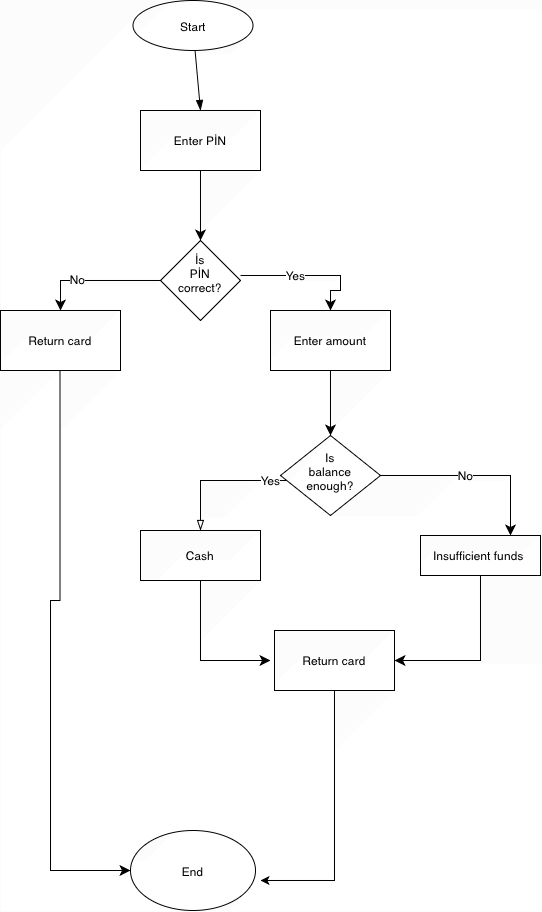

The diagram above was exported from draw.io. Its source (the exported page's mxGraphModel, read from the mxfile embedded in the PNG):
<mxGraphModel dx="590" dy="2134" grid="1" gridSize="10" guides="1" tooltips="1" connect="1" arrows="1" fold="1" page="1" pageScale="1" pageWidth="827" pageHeight="1169" math="0" shadow="0">
  <root>
    <mxCell id="0" />
    <mxCell id="1" parent="0" />
    <mxCell id="fhD6m1a72kNnGftLDnqR-15" edge="1" parent="1" style="edgeStyle=orthogonalEdgeStyle;rounded=0;orthogonalLoop=1;jettySize=auto;html=1;fontSize=12;startSize=8;endSize=8;entryX=0.5;entryY=0;entryDx=0;entryDy=0;" target="fhD6m1a72kNnGftLDnqR-6" value="Yes">
      <mxGeometry relative="1" x="-0.2414" as="geometry">
        <Array as="points">
          <mxPoint x="600" y="-785" />
          <mxPoint x="600" y="-770" />
          <mxPoint x="590" y="-770" />
        </Array>
        <mxPoint x="500" y="-785" as="sourcePoint" />
        <mxPoint x="600" y="-775" as="targetPoint" />
      </mxGeometry>
    </mxCell>
    <mxCell id="fhD6m1a72kNnGftLDnqR-2" parent="1" style="rhombus;whiteSpace=wrap;html=1;shapeInside=1;" value="İs PİN correct?" vertex="1">
      <mxGeometry height="80" width="80" x="420" y="-820" as="geometry" />
    </mxCell>
    <mxCell id="fhD6m1a72kNnGftLDnqR-16" edge="1" parent="1" source="fhD6m1a72kNnGftLDnqR-4" style="edgeStyle=none;curved=1;rounded=0;curveGeometry=1;orthogonalLoop=1;jettySize=auto;html=1;fontSize=12;startSize=8;endSize=8;">
      <mxGeometry relative="1" as="geometry">
        <mxPoint x="470" y="-950" as="targetPoint" />
      </mxGeometry>
    </mxCell>
    <mxCell id="fhD6m1a72kNnGftLDnqR-1" parent="1" style="ellipse;whiteSpace=wrap;html=1;shapeInside=1;" value="Start" vertex="1">
      <mxGeometry height="50" width="120" x="392.5" y="-1060" as="geometry" />
    </mxCell>
    <mxCell id="fhD6m1a72kNnGftLDnqR-13" edge="1" parent="1" source="fhD6m1a72kNnGftLDnqR-2" style="edgeStyle=orthogonalEdgeStyle;rounded=0;orthogonalLoop=1;jettySize=auto;html=1;fontSize=12;startSize=8;endSize=8;libavoidRouting=1;entryX=0.5;entryY=0;entryDx=0;entryDy=0;" target="fhD6m1a72kNnGftLDnqR-5">
      <mxGeometry relative="1" x="-0.6308" as="geometry">
        <Array as="points">
          <mxPoint x="320" y="-780" />
        </Array>
        <mxPoint x="310" y="-780" as="targetPoint" />
      </mxGeometry>
    </mxCell>
    <mxCell id="fhD6m1a72kNnGftLDnqR-29" connectable="0" parent="fhD6m1a72kNnGftLDnqR-13" style="edgeLabel;html=1;align=center;verticalAlign=middle;resizable=0;points=[];fontSize=12;" value="No" vertex="1">
      <mxGeometry relative="1" x="0.2783" y="-2" as="geometry">
        <mxPoint as="offset" />
      </mxGeometry>
    </mxCell>
    <mxCell id="fhD6m1a72kNnGftLDnqR-28" edge="1" parent="1" style="edgeStyle=orthogonalEdgeStyle;rounded=0;orthogonalLoop=1;jettySize=auto;html=1;fontSize=12;startSize=8;endSize=8;entryX=0;entryY=0.5;entryDx=0;entryDy=0;" target="fhD6m1a72kNnGftLDnqR-11">
      <mxGeometry relative="1" x="-0.1243" as="geometry">
        <Array as="points">
          <mxPoint x="319.5" y="-460" />
          <mxPoint x="310" y="-460" />
          <mxPoint x="310" y="-190" />
        </Array>
        <mxPoint x="319.5000000000001" y="-740" as="sourcePoint" />
        <mxPoint x="319.5000000000001" y="-180" as="targetPoint" />
      </mxGeometry>
    </mxCell>
    <mxCell id="fhD6m1a72kNnGftLDnqR-5" parent="1" style="whiteSpace=wrap;html=1;" value="Return card" vertex="1">
      <mxGeometry height="60" width="120" x="260" y="-750" as="geometry" />
    </mxCell>
    <mxCell id="fhD6m1a72kNnGftLDnqR-21" edge="1" parent="1" source="fhD6m1a72kNnGftLDnqR-6" style="edgeStyle=none;curved=1;rounded=0;curveGeometry=1;orthogonalLoop=1;jettySize=auto;html=1;entryX=0.5;entryY=0;entryDx=0;entryDy=0;fontSize=12;startSize=8;endSize=8;" target="fhD6m1a72kNnGftLDnqR-7">
      <mxGeometry relative="1" as="geometry" />
    </mxCell>
    <mxCell id="fhD6m1a72kNnGftLDnqR-6" parent="1" style="whiteSpace=wrap;html=1;" value="Enter amount" vertex="1">
      <mxGeometry height="60" width="120" x="530" y="-750" as="geometry" />
    </mxCell>
    <mxCell id="fhD6m1a72kNnGftLDnqR-22" edge="1" parent="1" style="edgeStyle=orthogonalEdgeStyle;rounded=0;orthogonalLoop=1;jettySize=auto;html=1;fontSize=12;startSize=8;endSize=8;endArrow=blockThin;endFill=0;entryX=0.5;entryY=0;entryDx=0;entryDy=0;" target="fhD6m1a72kNnGftLDnqR-9" value="Yes">
      <mxGeometry relative="1" x="-0.2353" as="geometry">
        <Array as="points">
          <mxPoint x="590" y="-580" />
          <mxPoint x="460" y="-580" />
          <mxPoint x="460" y="-560" />
        </Array>
        <mxPoint x="590" y="-595" as="sourcePoint" />
        <mxPoint x="460" y="-570" as="targetPoint" />
      </mxGeometry>
    </mxCell>
    <mxCell id="fhD6m1a72kNnGftLDnqR-24" edge="1" parent="1" source="fhD6m1a72kNnGftLDnqR-7" style="edgeStyle=orthogonalEdgeStyle;rounded=0;orthogonalLoop=1;jettySize=auto;html=1;fontSize=12;startSize=8;endSize=8;libavoidRouting=1;entryX=0.75;entryY=0;entryDx=0;entryDy=0;" target="fhD6m1a72kNnGftLDnqR-8" value="No">
      <mxGeometry relative="1" x="-0.1027" as="geometry">
        <Array as="points">
          <mxPoint x="770" y="-585" />
        </Array>
        <mxPoint x="780" y="-570" as="targetPoint" />
      </mxGeometry>
    </mxCell>
    <mxCell id="fhD6m1a72kNnGftLDnqR-7" parent="1" style="rhombus;whiteSpace=wrap;html=1;shapeInside=1;" value="Is balance enough?" vertex="1">
      <mxGeometry height="80" width="100" x="540" y="-625" as="geometry" />
    </mxCell>
    <mxCell id="fhD6m1a72kNnGftLDnqR-25" edge="1" parent="1" source="fhD6m1a72kNnGftLDnqR-8" style="edgeStyle=orthogonalEdgeStyle;rounded=0;orthogonalLoop=1;jettySize=auto;html=1;fontSize=12;startSize=8;endSize=8;libavoidRouting=1;entryX=1;entryY=0.5;entryDx=0;entryDy=0;" target="fhD6m1a72kNnGftLDnqR-10">
      <mxGeometry relative="1" x="-0.4248" as="geometry">
        <Array as="points">
          <mxPoint x="740" y="-400" />
        </Array>
        <mxPoint x="720" y="-369.9999999999998" as="targetPoint" />
      </mxGeometry>
    </mxCell>
    <mxCell id="fhD6m1a72kNnGftLDnqR-8" parent="1" style="whiteSpace=wrap;html=1;" value="Insufficient funds&amp;nbsp;" vertex="1">
      <mxGeometry height="40" width="120" x="680" y="-525" as="geometry" />
    </mxCell>
    <mxCell id="fhD6m1a72kNnGftLDnqR-26" edge="1" parent="1" source="fhD6m1a72kNnGftLDnqR-9" style="edgeStyle=orthogonalEdgeStyle;rounded=0;orthogonalLoop=1;jettySize=auto;html=1;fontSize=12;startSize=8;endSize=8;libavoidRouting=1;">
      <mxGeometry relative="1" as="geometry">
        <Array as="points">
          <mxPoint x="460" y="-400" />
        </Array>
        <mxPoint x="530" y="-400" as="targetPoint" />
      </mxGeometry>
    </mxCell>
    <mxCell id="fhD6m1a72kNnGftLDnqR-9" parent="1" style="whiteSpace=wrap;html=1;" value="Cash" vertex="1">
      <mxGeometry height="50" width="120" x="400" y="-530" as="geometry" />
    </mxCell>
    <mxCell id="fhD6m1a72kNnGftLDnqR-27" edge="1" parent="1" source="fhD6m1a72kNnGftLDnqR-10" style="edgeStyle=orthogonalEdgeStyle;rounded=0;orthogonalLoop=1;jettySize=auto;html=1;fontSize=12;libavoidRouting=1;">
      <mxGeometry relative="1" x="-0.2813" as="geometry">
        <Array as="points">
          <mxPoint x="594" y="-180" />
        </Array>
        <mxPoint x="520" y="-180" as="targetPoint" />
      </mxGeometry>
    </mxCell>
    <mxCell id="fhD6m1a72kNnGftLDnqR-10" parent="1" style="whiteSpace=wrap;html=1;" value="Return card" vertex="1">
      <mxGeometry height="60" width="120" x="534" y="-430" as="geometry" />
    </mxCell>
    <mxCell id="fhD6m1a72kNnGftLDnqR-11" parent="1" style="ellipse;whiteSpace=wrap;html=1;shapeInside=1;" value="End" vertex="1">
      <mxGeometry height="80" width="125" x="390" y="-230" as="geometry" />
    </mxCell>
    <mxCell id="fhD6m1a72kNnGftLDnqR-19" edge="1" parent="1" source="fhD6m1a72kNnGftLDnqR-1" style="edgeStyle=none;curved=1;rounded=0;curveGeometry=1;orthogonalLoop=1;jettySize=auto;html=1;fontSize=12;startSize=8;endSize=8;entryX=0.5;entryY=0;entryDx=0;entryDy=0;endArrow=blockThin;endFill=1;" target="fhD6m1a72kNnGftLDnqR-4" value="">
      <mxGeometry relative="1" as="geometry">
        <mxPoint x="463" y="-1000" as="sourcePoint" />
        <mxPoint x="550" y="-960" as="targetPoint" />
      </mxGeometry>
    </mxCell>
    <mxCell id="fhD6m1a72kNnGftLDnqR-20" edge="1" parent="1" source="fhD6m1a72kNnGftLDnqR-4" style="edgeStyle=none;curved=1;rounded=0;curveGeometry=1;orthogonalLoop=1;jettySize=auto;html=1;entryX=0.5;entryY=0;entryDx=0;entryDy=0;fontSize=12;startSize=8;endSize=8;" target="fhD6m1a72kNnGftLDnqR-2">
      <mxGeometry relative="1" as="geometry" />
    </mxCell>
    <mxCell id="fhD6m1a72kNnGftLDnqR-4" parent="1" style="whiteSpace=wrap;html=1;" value="Enter PİN" vertex="1">
      <mxGeometry height="60" width="120" x="400" y="-950" as="geometry" />
    </mxCell>
  </root>
</mxGraphModel>